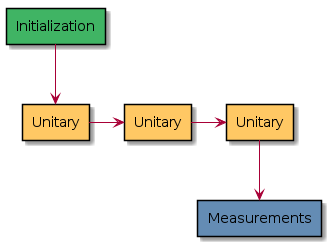

The diagram above was rendered by PlantUML. Its source (embedded in the PNG):
@startuml
rectangle "Initialization" as init #40B464
rectangle "Unitary" as unit1 #FFC864
rectangle "Unitary" as unit2 #FFC864
rectangle "Unitary" as unit3 #FFC864
rectangle "Measurements" as measure #648CB4

init --> unit1
unit1 -> unit2
unit2 -> unit3
unit3 --> measure
@enduml